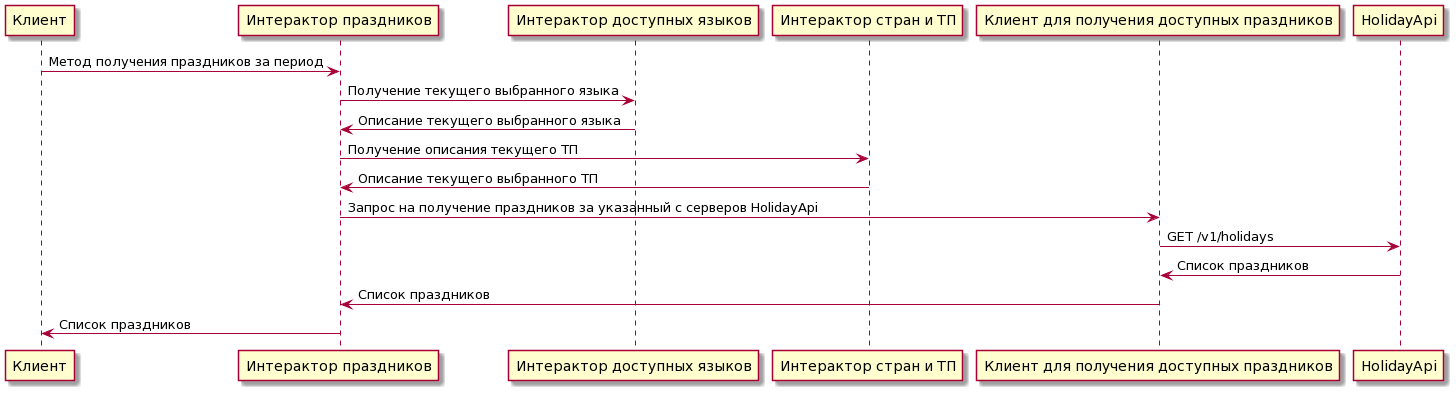

The diagram above was rendered by PlantUML. Its source (embedded in the PNG):
@startuml
participant "Клиент" as C
participant "Интерактор праздников" as HI
participant "Интерактор доступных языков" as LI
participant "Интерактор стран и ТП" as CI
participant "Клиент для получения доступных праздников" as CHI
participant HolidayApi as SHA
C -> HI : Метод получения праздников за период
HI -> LI : Получение текущего выбранного языка
LI -> HI : Описание текущего выбранного языка
HI -> CI : Получение описания текущего ТП
CI -> HI : Описание текущего выбранного ТП
HI -> CHI : Запрос на получение праздников за указанный с серверов HolidayApi
CHI -> SHA : GET /v1/holidays
SHA -> CHI : Список праздников
CHI -> HI : Список праздников
HI -> C : Список праздников
@enduml